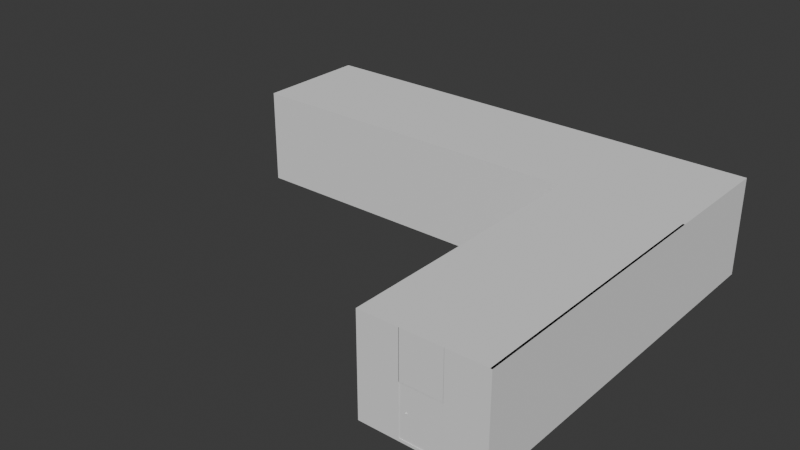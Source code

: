 # Source: L_Room.blend  (saved by Blender 4.3.34; exported with 4.5.12 LTS)
import bpy
from mathutils import Matrix  # noqa: F401  (used for matrix-valued properties, if any)

bpy.ops.wm.read_factory_settings(use_empty=True)
scene = bpy.context.scene
scene.name = 'Scene'

# ---- world
world_world = bpy.data.worlds.new('World'); scene.world = world_world
world_world.use_nodes = True; world_world.node_tree.nodes.clear()
_N = world_world.node_tree.nodes; _L = world_world.node_tree.links
n0 = _N.new('ShaderNodeOutputWorld'); n0.name = 'World Output'; n0.location = (300, 300)
n1 = _N.new('ShaderNodeBackground'); n1.name = 'Background'; n1.location = (10, 300)
n1.inputs[0].default_value = (0.05088, 0.05088, 0.05088, 1.0)
_L.new(n1.outputs[0], n0.inputs[0])
n0.is_active_output = True
world_world.color = (0.05088, 0.05088, 0.05088)
world_world.sun_shadow_jitter_overblur = 0.0

# ---- meshes
me_sphere_004 = bpy.data.meshes.new('Sphere.004')
me_sphere_004.from_pydata([(0.0625, 0.0625, 0.08839), (0.08839, 0.08839, 0.0), (0.0625, 0.0625, -0.08839), (0.08839, 0.0, 0.08839), (0.125, 0.0, 0.0), (0.08839, 0.0, -0.08839), (0.0625, -0.0625, 0.08839), (0.08839, -0.08839, 0.0), (0.0625, -0.0625, -0.08839), (0.0, -0.08839, 0.08839), (0.0, -0.125, 0.0), (0.0, -0.08839, -0.08839), (-0.0625, -0.0625, 0.08839), (-0.08839, -0.08839, 0.0), (-0.0625, -0.0625, -0.08839), (0.0, 0.0, -0.125), (-0.08839, 0.0, 0.08839), (-0.125, 0.0, 0.0), (-0.08839, 0.0, -0.08839), (-0.0625, 0.0625, 0.08839), (-0.08839, 0.08839, 0.0), (-0.0625, 0.0625, -0.08839), (0.0, 0.0, 0.125), (0.0, 0.08839, 0.08839), (0.0, 0.125, 0.0), (0.0, 0.08839, -0.08839)], [], [(25, 24, 1, 2), (23, 22, 0), (15, 25, 2), (24, 23, 0, 1), (2, 1, 4, 5), (0, 22, 3), (15, 2, 5), (1, 0, 3, 4), (5, 4, 7, 8), (3, 22, 6), (15, 5, 8), (4, 3, 6, 7), (8, 7, 10, 11), (6, 22, 9), (15, 8, 11), (7, 6, 9, 10), (10, 9, 12, 13), (11, 10, 13, 14), (9, 22, 12), (15, 11, 14), (15, 14, 18), (13, 12, 16, 17), (14, 13, 17, 18), (12, 22, 16), (15, 18, 21), (17, 16, 19, 20), (18, 17, 20, 21), (16, 22, 19), (15, 21, 25), (20, 19, 23, 24), (21, 20, 24, 25), (19, 22, 23)])
_uv = me_sphere_004.uv_layers.new(name='UVMap')
_uv.uv.foreach_set('vector', [0.75, 0.25, 0.75, 0.5, 0.625, 0.5, 0.625, 0.25, 0.75, 0.75, 0.6875, 1.0, 0.625, 0.75, 0.6875, 0.0, 0.75, 0.25, 0.625, 0.25, 0.75, 0.5, 0.75, 0.75, 0.625, 0.75, 0.625, 0.5, 0.625, 0.25, 0.625, 0.5, 0.5, 0.5, 0.5, 0.25, 0.625, 0.75, 0.5625, 1.0, 0.5, 0.75, 0.5625, 0.0, 0.625, 0.25, 0.5, 0.25, 0.625, 0.5, 0.625, 0.75, 0.5, 0.75, 0.5, 0.5, 0.5, 0.25, 0.5, 0.5, 0.375, 0.5, 0.375, 0.25, 0.5, 0.75, 0.4375, 1.0, 0.375, 0.75, 0.4375, 0.0, 0.5, 0.25, 0.375, 0.25, 0.5, 0.5, 0.5, 0.75, 0.375, 0.75, 0.375, 0.5, 0.375, 0.25, 0.375, 0.5, 0.25, 0.5, 0.25, 0.25, 0.375, 0.75, 0.3125, 1.0, 0.25, 0.75, 0.3125, 0.0, 0.375, 0.25, 0.25, 0.25, 0.375, 0.5, 0.375, 0.75, 0.25, 0.75, 0.25, 0.5, 0.25, 0.5, 0.25, 0.75, 0.125, 0.75, 0.125, 0.5, 0.25, 0.25, 0.25, 0.5, 0.125, 0.5, 0.125, 0.25, 0.25, 0.75, 0.1875, 1.0, 0.125, 0.75, 0.1875, 0.0, 0.25, 0.25, 0.125, 0.25, 0.0625, 0.0, 0.125, 0.25, 0.0, 0.25, 0.125, 0.5, 0.125, 0.75, 0.0, 0.75, 0.0, 0.5, 0.125, 0.25, 0.125, 0.5, 0.0, 0.5, 0.0, 0.25, 0.125, 0.75, 0.0625, 1.0, 0.0, 0.75, 0.9375, 0.0, 1.0, 0.25, 0.875, 0.25, 1.0, 0.5, 1.0, 0.75, 0.875, 0.75, 0.875, 0.5, 1.0, 0.25, 1.0, 0.5, 0.875, 0.5, 0.875, 0.25, 1.0, 0.75, 0.9375, 1.0, 0.875, 0.75, 0.8125, 0.0, 0.875, 0.25, 0.75, 0.25, 0.875, 0.5, 0.875, 0.75, 0.75, 0.75, 0.75, 0.5, 0.875, 0.25, 0.875, 0.5, 0.75, 0.5, 0.75, 0.25, 0.875, 0.75, 0.8125, 1.0, 0.75, 0.75])
me_sphere_004.update()
me_sphere_005 = bpy.data.meshes.new('Sphere.005')
me_sphere_005.from_pydata([(0.0625, 0.0625, 0.08839), (0.08839, 0.08839, 0.0), (0.0625, 0.0625, -0.08839), (0.08839, 0.0, 0.08839), (0.125, 0.0, 0.0), (0.08839, 0.0, -0.08839), (0.0625, -0.0625, 0.08839), (0.08839, -0.08839, 0.0), (0.0625, -0.0625, -0.08839), (0.0, -0.08839, 0.08839), (0.0, -0.125, 0.0), (0.0, -0.08839, -0.08839), (-0.0625, -0.0625, 0.08839), (-0.08839, -0.08839, 0.0), (-0.0625, -0.0625, -0.08839), (0.0, 0.0, -0.125), (-0.08839, 0.0, 0.08839), (-0.125, 0.0, 0.0), (-0.08839, 0.0, -0.08839), (-0.0625, 0.0625, 0.08839), (-0.08839, 0.08839, 0.0), (-0.0625, 0.0625, -0.08839), (0.0, 0.0, 0.125), (0.0, 0.08839, 0.08839), (0.0, 0.125, 0.0), (0.0, 0.08839, -0.08839)], [], [(25, 24, 1, 2), (23, 22, 0), (15, 25, 2), (24, 23, 0, 1), (2, 1, 4, 5), (0, 22, 3), (15, 2, 5), (1, 0, 3, 4), (5, 4, 7, 8), (3, 22, 6), (15, 5, 8), (4, 3, 6, 7), (8, 7, 10, 11), (6, 22, 9), (15, 8, 11), (7, 6, 9, 10), (10, 9, 12, 13), (11, 10, 13, 14), (9, 22, 12), (15, 11, 14), (15, 14, 18), (13, 12, 16, 17), (14, 13, 17, 18), (12, 22, 16), (15, 18, 21), (17, 16, 19, 20), (18, 17, 20, 21), (16, 22, 19), (15, 21, 25), (20, 19, 23, 24), (21, 20, 24, 25), (19, 22, 23)])
_uv = me_sphere_005.uv_layers.new(name='UVMap')
_uv.uv.foreach_set('vector', [0.75, 0.25, 0.75, 0.5, 0.625, 0.5, 0.625, 0.25, 0.75, 0.75, 0.6875, 1.0, 0.625, 0.75, 0.6875, 0.0, 0.75, 0.25, 0.625, 0.25, 0.75, 0.5, 0.75, 0.75, 0.625, 0.75, 0.625, 0.5, 0.625, 0.25, 0.625, 0.5, 0.5, 0.5, 0.5, 0.25, 0.625, 0.75, 0.5625, 1.0, 0.5, 0.75, 0.5625, 0.0, 0.625, 0.25, 0.5, 0.25, 0.625, 0.5, 0.625, 0.75, 0.5, 0.75, 0.5, 0.5, 0.5, 0.25, 0.5, 0.5, 0.375, 0.5, 0.375, 0.25, 0.5, 0.75, 0.4375, 1.0, 0.375, 0.75, 0.4375, 0.0, 0.5, 0.25, 0.375, 0.25, 0.5, 0.5, 0.5, 0.75, 0.375, 0.75, 0.375, 0.5, 0.375, 0.25, 0.375, 0.5, 0.25, 0.5, 0.25, 0.25, 0.375, 0.75, 0.3125, 1.0, 0.25, 0.75, 0.3125, 0.0, 0.375, 0.25, 0.25, 0.25, 0.375, 0.5, 0.375, 0.75, 0.25, 0.75, 0.25, 0.5, 0.25, 0.5, 0.25, 0.75, 0.125, 0.75, 0.125, 0.5, 0.25, 0.25, 0.25, 0.5, 0.125, 0.5, 0.125, 0.25, 0.25, 0.75, 0.1875, 1.0, 0.125, 0.75, 0.1875, 0.0, 0.25, 0.25, 0.125, 0.25, 0.0625, 0.0, 0.125, 0.25, 0.0, 0.25, 0.125, 0.5, 0.125, 0.75, 0.0, 0.75, 0.0, 0.5, 0.125, 0.25, 0.125, 0.5, 0.0, 0.5, 0.0, 0.25, 0.125, 0.75, 0.0625, 1.0, 0.0, 0.75, 0.9375, 0.0, 1.0, 0.25, 0.875, 0.25, 1.0, 0.5, 1.0, 0.75, 0.875, 0.75, 0.875, 0.5, 1.0, 0.25, 1.0, 0.5, 0.875, 0.5, 0.875, 0.25, 1.0, 0.75, 0.9375, 1.0, 0.875, 0.75, 0.8125, 0.0, 0.875, 0.25, 0.75, 0.25, 0.875, 0.5, 0.875, 0.75, 0.75, 0.75, 0.75, 0.5, 0.875, 0.25, 0.875, 0.5, 0.75, 0.5, 0.75, 0.25, 0.875, 0.75, 0.8125, 1.0, 0.75, 0.75])
me_sphere_005.update()
me_cube_008 = bpy.data.meshes.new('Cube.008')
me_cube_008.from_pydata([(-2.105, -3.346, -0.02723), (-2.105, -3.346, 0.02723), (-2.105, 3.346, -0.02723), (-2.105, 3.346, 0.02723), (2.105, -3.346, -0.02723), (2.105, -3.346, 0.02723), (2.105, 3.346, -0.02723), (2.105, 3.346, 0.02723)], [], [(0, 1, 3, 2), (2, 3, 7, 6), (6, 7, 5, 4), (4, 5, 1, 0), (2, 6, 4, 0), (7, 3, 1, 5)])
_uv = me_cube_008.uv_layers.new(name='UVMap')
_uv.uv.foreach_set('vector', [0.375, 0.0, 0.625, 0.0, 0.625, 0.25, 0.375, 0.25, 0.375, 0.25, 0.625, 0.25, 0.625, 0.5, 0.375, 0.5, 0.375, 0.5, 0.625, 0.5, 0.625, 0.75, 0.375, 0.75, 0.375, 0.75, 0.625, 0.75, 0.625, 1.0, 0.375, 1.0, 0.125, 0.5, 0.375, 0.5, 0.375, 0.75, 0.125, 0.75, 0.625, 0.5, 0.875, 0.5, 0.875, 0.75, 0.625, 0.75])
me_cube_008.update()
me_cube_009 = bpy.data.meshes.new('Cube.009')
me_cube_009.from_pydata([(-2.105, -3.346, -0.02723), (-2.105, -3.346, 0.02723), (-2.105, 3.346, -0.02723), (-2.105, 3.346, 0.02723), (2.105, -3.346, -0.02723), (2.105, -3.346, 0.02723), (2.105, 3.346, -0.02723), (2.105, 3.346, 0.02723)], [], [(0, 1, 3, 2), (2, 3, 7, 6), (6, 7, 5, 4), (4, 5, 1, 0), (2, 6, 4, 0), (7, 3, 1, 5)])
_uv = me_cube_009.uv_layers.new(name='UVMap')
_uv.uv.foreach_set('vector', [0.375, 0.0, 0.625, 0.0, 0.625, 0.25, 0.375, 0.25, 0.375, 0.25, 0.625, 0.25, 0.625, 0.5, 0.375, 0.5, 0.375, 0.5, 0.625, 0.5, 0.625, 0.75, 0.375, 0.75, 0.375, 0.75, 0.625, 0.75, 0.625, 1.0, 0.375, 1.0, 0.125, 0.5, 0.375, 0.5, 0.375, 0.75, 0.125, 0.75, 0.625, 0.5, 0.875, 0.5, 0.875, 0.75, 0.625, 0.75])
me_cube_009.update()
me_cube_010 = bpy.data.meshes.new('Cube.010')
me_cube_010.from_pydata([(-1.0, -1.0, -1.0), (-1.0, -1.0, 1.0), (-1.0, 1.0, -1.0), (-1.0, 1.0, 1.0), (1.0, -1.0, -1.0), (1.0, -1.0, 1.0), (1.0, 1.0, -1.0), (1.0, 1.0, 1.0), (-0.5, 1.0, -1.0), (-0.5, 1.0, 1.0), (-0.5, -1.0, -1.0), (-0.5, -1.0, 1.0), (-1.0, -5.548, -1.0), (-1.0, -5.548, 1.0), (-0.5, -5.548, 1.0), (-0.5, -5.548, -1.0), (-1.0, -1.0, 71.93), (-1.0, 1.0, 71.93), (1.0, -1.0, 71.93), (1.0, 1.0, 71.93), (-0.5, 1.0, 71.93), (-0.5, -1.0, 71.93), (-1.0, -5.548, 71.93), (-0.5, -5.548, 71.93), (-1.0, 0.3333, -1.0), (-1.0, -0.3333, -1.0), (1.0, -0.3333, -1.0), (1.0, 0.3333, -1.0), (1.0, 0.3333, 1.0), (1.0, -0.3333, 1.0), (-0.5, 0.3333, 1.0), (-0.5, -0.3333, 1.0), (-0.5, 0.3333, -1.0), (-0.5, -0.3333, -1.0), (-0.6667, 1.0, -1.0), (-0.8333, 1.0, -1.0), (-0.6667, -1.0, 1.0), (-0.8333, -1.0, 1.0), (-0.8333, -1.0, -1.0), (-0.6667, -1.0, -1.0), (-0.6667, -5.548, 1.0), (-0.8333, -5.548, 1.0), (-0.8333, -5.548, -1.0), (-0.6667, -5.548, -1.0), (-0.6667, 0.3333, -1.0), (-0.8333, 0.3333, -1.0), (-0.6667, -0.3333, -1.0), (-0.8333, -0.3333, -1.0), (-1.0, -5.548, 71.96), (-0.5, -5.548, 71.96), (-0.6667, -5.548, 71.96), (-0.8333, -5.548, 71.96), (1.0, -1.0, 71.56), (1.0, 1.0, 71.56), (1.0, 0.3333, 71.56), (1.0, -0.3333, 71.56), (1.002, -1.0, 71.93), (1.002, 1.0, 71.93), (-0.9922, -1.0, 71.93), (-0.9922, -5.548, 71.93), (1.002, -0.3333, 71.93), (1.002, 0.3333, 71.93), (1.002, -0.3333, 38.95), (1.002, 0.3333, 38.95), (-0.5033, -5.548, 71.93), (-0.5033, -1.0, 71.93), (-0.9889, -5.548, 71.93), (-0.9889, -1.0, 71.93), (-0.6667, -5.548, 36.48), (-0.5, -5.548, 36.48), (-0.8282, -5.548, 71.93), (-0.6641, -5.548, 71.93), (-0.6641, -1.0, 71.93), (-0.8282, -1.0, 71.93), (-0.8338, -5.548, 71.93), (-0.6652, -5.548, 71.93), (-0.6652, -1.0, 71.93), (-0.8338, -1.0, 71.93), (-0.8282, -5.548, 71.93), (-0.6641, -5.548, 71.93), (-0.6652, -5.548, 71.93), (-0.6652, -1.0, 71.93), (-0.8338, -5.548, 38.14), (-0.6652, -5.548, 38.14)], [], [(8, 9, 7, 6), (26, 29, 5, 4), (33, 26, 4, 10), (9, 3, 1, 37, 36, 11, 31, 30), (29, 31, 11, 5), (46, 33, 10, 39), (4, 5, 11, 10), (2, 3, 9, 8, 34, 35), (42, 41, 13, 12), (37, 1, 13, 41), (10, 11, 14, 15), (39, 10, 15, 43), (14, 11, 21, 23), (11, 5, 18, 21), (9, 3, 17, 20), (9, 20, 19, 7), (34, 8, 32, 44), (44, 32, 33, 46), (7, 9, 30, 28), (28, 30, 31, 29), (8, 6, 27, 32), (32, 27, 26, 33), (6, 7, 28, 27), (27, 28, 29, 26), (24, 45, 47, 25), (45, 44, 46, 47), (2, 35, 45, 24), (35, 34, 44, 45), (0, 38, 42, 12), (38, 39, 43, 42), (11, 36, 40, 14), (36, 37, 41, 40), (15, 14, 40, 43), (43, 40, 41, 42), (25, 47, 38, 0), (47, 46, 39, 38), (68, 69, 49, 50), (41, 51, 48, 13), (28, 7, 53, 54), (29, 55, 52, 5), (71, 23, 64, 75), (60, 62, 63, 61), (74, 77, 67, 66), (73, 58, 67, 77), (58, 59, 66, 67), (23, 21, 65, 64), (40, 14, 69, 68), (21, 72, 76, 65), (72, 73, 77, 76), (64, 65, 76, 75), (75, 76, 77, 74), (59, 70, 74, 66), (70, 71, 75, 74), (71, 70, 78, 79), (76, 75, 80, 81), (74, 82, 83, 75), (3, 2, 24, 25, 0, 12, 13, 22, 16, 56, 60, 61, 57, 17)])
_uv = me_cube_010.uv_layers.new(name='UVMap')
_uv.uv.foreach_set('vector', [0.375, 0.3125, 0.625, 0.3125, 0.625, 0.5, 0.375, 0.5, 0.375, 0.6667, 0.625, 0.6667, 0.625, 0.75, 0.375, 0.75, 0.1875, 0.6667, 0.375, 0.6667, 0.375, 0.75, 0.1875, 0.75, 0.8125, 0.5, 0.875, 0.5, 0.875, 0.75, 0.8542, 0.75, 0.8333, 0.75, 0.8125, 0.75, 0.8125, 0.6667, 0.8125, 0.5833, 0.625, 0.6667, 0.8125, 0.6667, 0.8125, 0.75, 0.625, 0.75, 0.1667, 0.6667, 0.1875, 0.6667, 0.1875, 0.75, 0.1667, 0.75, 0.375, 0.75, 0.625, 0.75, 0.625, 0.9375, 0.375, 0.9375, 0.375, 0.25, 0.625, 0.25, 0.625, 0.3125, 0.375, 0.3125, 0.375, 0.2917, 0.375, 0.2708, 0.375, 0.9792, 0.625, 0.9792, 0.625, 1.0, 0.375, 1.0, 0.8542, 0.75, 0.875, 0.75, 0.875, 0.75, 0.8542, 0.75, 0.375, 0.9375, 0.625, 0.9375, 0.625, 0.9375, 0.375, 0.9375, 0.1667, 0.75, 0.1875, 0.75, 0.1875, 0.75, 0.1667, 0.75, 0.8125, 0.75, 0.8125, 0.75, 0.8125, 0.75, 0.8125, 0.75, 0.8125, 0.75, 0.625, 0.75, 0.625, 0.75, 0.8125, 0.75, 0.8125, 0.5, 0.875, 0.5, 0.875, 0.5, 0.8125, 0.5, 0.625, 0.3125, 0.625, 0.3125, 0.625, 0.5, 0.625, 0.5, 0.1667, 0.5, 0.1875, 0.5, 0.1875, 0.5833, 0.1667, 0.5833, 0.1667, 0.5833, 0.1875, 0.5833, 0.1875, 0.6667, 0.1667, 0.6667, 0.625, 0.5, 0.8125, 0.5, 0.8125, 0.5833, 0.625, 0.5833, 0.625, 0.5833, 0.8125, 0.5833, 0.8125, 0.6667, 0.625, 0.6667, 0.1875, 0.5, 0.375, 0.5, 0.375, 0.5833, 0.1875, 0.5833, 0.1875, 0.5833, 0.375, 0.5833, 0.375, 0.6667, 0.1875, 0.6667, 0.375, 0.5, 0.625, 0.5, 0.625, 0.5833, 0.375, 0.5833, 0.375, 0.5833, 0.625, 0.5833, 0.625, 0.6667, 0.375, 0.6667, 0.125, 0.5833, 0.1458, 0.5833, 0.1458, 0.6667, 0.125, 0.6667, 0.1458, 0.5833, 0.1667, 0.5833, 0.1667, 0.6667, 0.1458, 0.6667, 0.125, 0.5, 0.1458, 0.5, 0.1458, 0.5833, 0.125, 0.5833, 0.1458, 0.5, 0.1667, 0.5, 0.1667, 0.5833, 0.1458, 0.5833, 0.125, 0.75, 0.1458, 0.75, 0.1458, 0.75, 0.125, 0.75, 0.1458, 0.75, 0.1667, 0.75, 0.1667, 0.75, 0.1458, 0.75, 0.8125, 0.75, 0.8333, 0.75, 0.8333, 0.75, 0.8125, 0.75, 0.8333, 0.75, 0.8542, 0.75, 0.8542, 0.75, 0.8333, 0.75, 0.375, 0.9375, 0.625, 0.9375, 0.625, 0.9583, 0.375, 0.9583, 0.375, 0.9583, 0.625, 0.9583, 0.625, 0.9792, 0.375, 0.9792, 0.125, 0.6667, 0.1458, 0.6667, 0.1458, 0.75, 0.125, 0.75, 0.1458, 0.6667, 0.1667, 0.6667, 0.1667, 0.75, 0.1458, 0.75, 0.8333, 0.75, 0.8125, 0.75, 0.8125, 0.75, 0.8333, 0.75, 0.625, 0.9792, 0.625, 0.9792, 0.625, 1.0, 0.625, 1.0, 0.625, 0.5833, 0.625, 0.5, 0.625, 0.5, 0.625, 0.5833, 0.625, 0.6667, 0.625, 0.6667, 0.625, 0.75, 0.625, 0.75, 0.8125, 0.75, 0.8125, 0.75, 0.8125, 0.75, 0.8125, 0.75, 0.625, 0.08333, 0.625, 0.08333, 0.625, 0.1667, 0.625, 0.1667, 0.8125, 0.75, 0.8125, 0.75, 0.8125, 0.75, 0.8125, 0.75, 0.0, 0.0, 0.0, 0.0, 0.0, 0.0, 0.0, 0.0, 0.0, 0.0, 0.0, 0.0, 0.0, 0.0, 0.0, 0.0, 0.8125, 0.75, 0.8125, 0.75, 0.8125, 0.75, 0.8125, 0.75, 0.8333, 0.75, 0.8125, 0.75, 0.8125, 0.75, 0.8333, 0.75, 0.8125, 0.75, 0.8125, 0.75, 0.8125, 0.75, 0.8125, 0.75, 0.8125, 0.75, 0.8125, 0.75, 0.8125, 0.75, 0.8125, 0.75, 0.8125, 0.75, 0.8125, 0.75, 0.8125, 0.75, 0.8125, 0.75, 0.8125, 0.75, 0.8125, 0.75, 0.8125, 0.75, 0.8125, 0.75, 0.0, 0.0, 0.0, 0.0, 0.0, 0.0, 0.0, 0.0, 0.8125, 0.75, 0.8125, 0.75, 0.8125, 0.75, 0.8125, 0.75, 0.8125, 0.75, 0.8125, 0.75, 0.8125, 0.75, 0.8125, 0.75, 0.8125, 0.75, 0.8125, 0.75, 0.8125, 0.75, 0.8125, 0.75, 0.8125, 0.75, 0.8125, 0.75, 0.8125, 0.75, 0.8125, 0.75, 0.625, 0.25, 0.375, 0.25, 0.375, 0.1667, 0.375, 0.08333, 0.375, 0.0, 0.375, 0.0, 0.625, 0.0, 0.625, 0.0, 0.625, 0.0, 0.625, 0.0, 0.625, 0.08333, 0.625, 0.1667, 0.625, 0.25, 0.625, 0.25])
me_cube_010.update()

# ---- objects
ob_door_knob_2 = bpy.data.objects.new('Door Knob 2', me_sphere_004)
ob_door_knob_1 = bpy.data.objects.new('Door Knob 1', me_sphere_005)
ob_door_2 = bpy.data.objects.new('Door 2', me_cube_008)
ob_door_1 = bpy.data.objects.new('Door 1', me_cube_009)
ob_cube = bpy.data.objects.new('Cube', me_cube_010)

# ---- transforms, parenting, visibility, modifiers, constraints
ob_door_knob_2.location = (21.8, -43.15, 3.507)
ob_door_knob_2.rotation_euler = (0.0, -0.0, 1.571)
ob_door_knob_2.scale = (1.77, 1.0, 1.0)
ob_door_knob_1.location = (-31.47, 1.737, 3.655)
ob_door_knob_1.scale = (1.77, 1.0, 1.0)
ob_door_2.location = (23.55, -43.18, 3.411)
ob_door_2.rotation_euler = (-1.571, -0.0, 0.0)
ob_door_2.scale = (1.264, 1.0, 1.0)
ob_door_1.location = (-31.5, -0.01812, 3.558)
ob_door_1.rotation_euler = (-1.571, -0.0, -1.571)
ob_door_1.scale = (1.249, 1.0, 1.0)
ob_cube.location = (0.0, 0.0, 0.0)
ob_cube.scale = (-31.43, 7.801, 0.1777)

# ---- collection membership
scene.collection.objects.link(ob_door_knob_2)
scene.collection.objects.link(ob_door_knob_1)
scene.collection.objects.link(ob_door_2)
scene.collection.objects.link(ob_door_1)
scene.collection.objects.link(ob_cube)

# ---- scene / render settings (as saved in the file)
scene.frame_start = 1; scene.frame_end = 250; scene.frame_set(46)
scene.render.engine = 'BLENDER_EEVEE_NEXT'
bpy.context.view_layer.update()

# ---- added for rendering (the .blend has no active camera and no usable light): camera, sun
cam_auto = bpy.data.cameras.new('AutoCamera')
cam_auto.lens = 50.0
cam_auto.sensor_width = 36.0
cam_auto.clip_end = 1336.09
ob_auto_camera = bpy.data.objects.new('AutoCamera', cam_auto)
scene.collection.objects.link(ob_auto_camera)
ob_auto_camera.location = (75.9981, -109.142, 67.2091)
ob_auto_camera.rotation_euler = (1.09748, -7.21219e-08, 0.694738)
scene.camera = ob_auto_camera
light_auto_sun = bpy.data.lights.new('AutoSun', 'SUN')
light_auto_sun.energy = 3.0
light_auto_sun.angle = 0.0523599
ob_auto_sun = bpy.data.objects.new('AutoSun', light_auto_sun)
scene.collection.objects.link(ob_auto_sun)
ob_auto_sun.rotation_euler = (0.872665, 0.174533, 0.523599)
bpy.context.view_layer.update()
